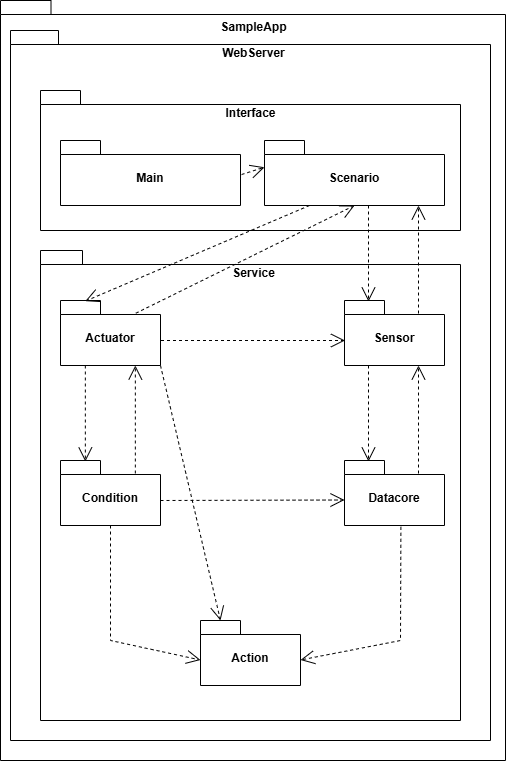

The diagram above was exported from draw.io. Its source (the exported page's mxGraphModel, read from the mxfile embedded in the PNG):
<mxGraphModel dx="694" dy="748" grid="1" gridSize="10" guides="1" tooltips="1" connect="1" arrows="1" fold="1" page="1" pageScale="1" pageWidth="827" pageHeight="1169" math="0" shadow="0">
  <root>
    <mxCell id="WIyWlLk6GJQsqaUBKTNV-0" />
    <mxCell id="WIyWlLk6GJQsqaUBKTNV-1" parent="WIyWlLk6GJQsqaUBKTNV-0" />
    <mxCell id="hMLY8KhpYSAwk893OgB3-16" value="" style="shape=folder;fontStyle=1;spacingTop=10;tabWidth=40;tabHeight=14;tabPosition=left;html=1;whiteSpace=wrap;" vertex="1" parent="WIyWlLk6GJQsqaUBKTNV-1">
      <mxGeometry x="60" y="80" width="505" height="760" as="geometry" />
    </mxCell>
    <mxCell id="hMLY8KhpYSAwk893OgB3-17" value="" style="shape=folder;fontStyle=1;spacingTop=10;tabWidth=40;tabHeight=14;tabPosition=left;html=1;whiteSpace=wrap;" vertex="1" parent="WIyWlLk6GJQsqaUBKTNV-1">
      <mxGeometry x="70" y="110" width="480" height="710" as="geometry" />
    </mxCell>
    <mxCell id="hMLY8KhpYSAwk893OgB3-18" value="SampleApp" style="text;align=center;fontStyle=1;verticalAlign=middle;spacingLeft=3;spacingRight=3;strokeColor=none;rotatable=0;points=[[0,0.5],[1,0.5]];portConstraint=eastwest;html=1;" vertex="1" parent="WIyWlLk6GJQsqaUBKTNV-1">
      <mxGeometry x="272.5" y="94" width="80" height="26" as="geometry" />
    </mxCell>
    <mxCell id="hMLY8KhpYSAwk893OgB3-19" value="" style="shape=folder;fontStyle=1;spacingTop=10;tabWidth=40;tabHeight=14;tabPosition=left;html=1;whiteSpace=wrap;" vertex="1" parent="WIyWlLk6GJQsqaUBKTNV-1">
      <mxGeometry x="100" y="170" width="420" height="140" as="geometry" />
    </mxCell>
    <mxCell id="hMLY8KhpYSAwk893OgB3-20" value="WebServer" style="text;align=center;fontStyle=1;verticalAlign=middle;spacingLeft=3;spacingRight=3;strokeColor=none;rotatable=0;points=[[0,0.5],[1,0.5]];portConstraint=eastwest;html=1;" vertex="1" parent="WIyWlLk6GJQsqaUBKTNV-1">
      <mxGeometry x="272.5" y="120" width="80" height="26" as="geometry" />
    </mxCell>
    <mxCell id="hMLY8KhpYSAwk893OgB3-21" value="Main" style="shape=folder;fontStyle=1;spacingTop=10;tabWidth=40;tabHeight=14;tabPosition=left;html=1;whiteSpace=wrap;" vertex="1" parent="WIyWlLk6GJQsqaUBKTNV-1">
      <mxGeometry x="120" y="220" width="180" height="65" as="geometry" />
    </mxCell>
    <mxCell id="hMLY8KhpYSAwk893OgB3-23" value="" style="shape=folder;fontStyle=1;spacingTop=10;tabWidth=40;tabHeight=14;tabPosition=left;html=1;whiteSpace=wrap;" vertex="1" parent="WIyWlLk6GJQsqaUBKTNV-1">
      <mxGeometry x="100" y="330" width="420" height="470" as="geometry" />
    </mxCell>
    <mxCell id="hMLY8KhpYSAwk893OgB3-26" value="Actuator" style="shape=folder;fontStyle=1;spacingTop=10;tabWidth=40;tabHeight=14;tabPosition=left;html=1;whiteSpace=wrap;" vertex="1" parent="WIyWlLk6GJQsqaUBKTNV-1">
      <mxGeometry x="120" y="380" width="100" height="65" as="geometry" />
    </mxCell>
    <mxCell id="hMLY8KhpYSAwk893OgB3-27" value="Sensor" style="shape=folder;fontStyle=1;spacingTop=10;tabWidth=40;tabHeight=14;tabPosition=left;html=1;whiteSpace=wrap;" vertex="1" parent="WIyWlLk6GJQsqaUBKTNV-1">
      <mxGeometry x="404" y="380" width="100" height="65" as="geometry" />
    </mxCell>
    <mxCell id="hMLY8KhpYSAwk893OgB3-28" value="Condition" style="shape=folder;fontStyle=1;spacingTop=10;tabWidth=40;tabHeight=14;tabPosition=left;html=1;whiteSpace=wrap;" vertex="1" parent="WIyWlLk6GJQsqaUBKTNV-1">
      <mxGeometry x="120" y="540" width="100" height="65" as="geometry" />
    </mxCell>
    <mxCell id="hMLY8KhpYSAwk893OgB3-29" value="Datacore" style="shape=folder;fontStyle=1;spacingTop=10;tabWidth=40;tabHeight=14;tabPosition=left;html=1;whiteSpace=wrap;" vertex="1" parent="WIyWlLk6GJQsqaUBKTNV-1">
      <mxGeometry x="404" y="540" width="100" height="65" as="geometry" />
    </mxCell>
    <mxCell id="hMLY8KhpYSAwk893OgB3-30" value="Action" style="shape=folder;fontStyle=1;spacingTop=10;tabWidth=40;tabHeight=14;tabPosition=left;html=1;whiteSpace=wrap;" vertex="1" parent="WIyWlLk6GJQsqaUBKTNV-1">
      <mxGeometry x="260" y="700" width="100" height="65" as="geometry" />
    </mxCell>
    <mxCell id="hMLY8KhpYSAwk893OgB3-31" value="" style="endArrow=open;endSize=12;dashed=1;html=1;rounded=0;entryX=0.248;entryY=0.01;entryDx=0;entryDy=0;entryPerimeter=0;exitX=0.25;exitY=1;exitDx=0;exitDy=0;exitPerimeter=0;" edge="1" parent="WIyWlLk6GJQsqaUBKTNV-1" source="hMLY8KhpYSAwk893OgB3-48" target="hMLY8KhpYSAwk893OgB3-26">
      <mxGeometry width="160" relative="1" as="geometry">
        <mxPoint x="145" y="280" as="sourcePoint" />
        <mxPoint x="330" y="330" as="targetPoint" />
      </mxGeometry>
    </mxCell>
    <mxCell id="hMLY8KhpYSAwk893OgB3-32" value="" style="endArrow=open;endSize=12;dashed=1;html=1;rounded=0;entryX=0.5;entryY=1;entryDx=0;entryDy=0;entryPerimeter=0;exitX=0.753;exitY=0.196;exitDx=0;exitDy=0;exitPerimeter=0;" edge="1" parent="WIyWlLk6GJQsqaUBKTNV-1" source="hMLY8KhpYSAwk893OgB3-26" target="hMLY8KhpYSAwk893OgB3-48">
      <mxGeometry width="160" relative="1" as="geometry">
        <mxPoint x="200" y="380" as="sourcePoint" />
        <mxPoint x="360" y="380" as="targetPoint" />
      </mxGeometry>
    </mxCell>
    <mxCell id="hMLY8KhpYSAwk893OgB3-33" value="" style="endArrow=open;endSize=12;dashed=1;html=1;rounded=0;exitX=0.25;exitY=1;exitDx=0;exitDy=0;exitPerimeter=0;entryX=0.248;entryY=0.01;entryDx=0;entryDy=0;entryPerimeter=0;" edge="1" parent="WIyWlLk6GJQsqaUBKTNV-1">
      <mxGeometry width="160" relative="1" as="geometry">
        <mxPoint x="428" y="285" as="sourcePoint" />
        <mxPoint x="428" y="381" as="targetPoint" />
      </mxGeometry>
    </mxCell>
    <mxCell id="hMLY8KhpYSAwk893OgB3-34" value="" style="endArrow=open;endSize=12;dashed=1;html=1;rounded=0;entryX=0.75;entryY=1;entryDx=0;entryDy=0;entryPerimeter=0;exitX=0.753;exitY=0.196;exitDx=0;exitDy=0;exitPerimeter=0;" edge="1" parent="WIyWlLk6GJQsqaUBKTNV-1">
      <mxGeometry width="160" relative="1" as="geometry">
        <mxPoint x="478" y="393" as="sourcePoint" />
        <mxPoint x="478" y="285" as="targetPoint" />
      </mxGeometry>
    </mxCell>
    <mxCell id="hMLY8KhpYSAwk893OgB3-35" value="" style="endArrow=open;endSize=12;dashed=1;html=1;rounded=0;exitX=0.25;exitY=1;exitDx=0;exitDy=0;exitPerimeter=0;entryX=0.248;entryY=0.01;entryDx=0;entryDy=0;entryPerimeter=0;" edge="1" parent="WIyWlLk6GJQsqaUBKTNV-1">
      <mxGeometry width="160" relative="1" as="geometry">
        <mxPoint x="428" y="445" as="sourcePoint" />
        <mxPoint x="428" y="541" as="targetPoint" />
      </mxGeometry>
    </mxCell>
    <mxCell id="hMLY8KhpYSAwk893OgB3-36" value="" style="endArrow=open;endSize=12;dashed=1;html=1;rounded=0;entryX=0.75;entryY=1;entryDx=0;entryDy=0;entryPerimeter=0;exitX=0.753;exitY=0.196;exitDx=0;exitDy=0;exitPerimeter=0;" edge="1" parent="WIyWlLk6GJQsqaUBKTNV-1">
      <mxGeometry width="160" relative="1" as="geometry">
        <mxPoint x="478" y="553" as="sourcePoint" />
        <mxPoint x="478" y="445" as="targetPoint" />
      </mxGeometry>
    </mxCell>
    <mxCell id="hMLY8KhpYSAwk893OgB3-37" value="" style="endArrow=open;endSize=12;dashed=1;html=1;rounded=0;exitX=0.25;exitY=1;exitDx=0;exitDy=0;exitPerimeter=0;entryX=0.248;entryY=0.01;entryDx=0;entryDy=0;entryPerimeter=0;" edge="1" parent="WIyWlLk6GJQsqaUBKTNV-1">
      <mxGeometry width="160" relative="1" as="geometry">
        <mxPoint x="144.84" y="445" as="sourcePoint" />
        <mxPoint x="144.84" y="541" as="targetPoint" />
      </mxGeometry>
    </mxCell>
    <mxCell id="hMLY8KhpYSAwk893OgB3-38" value="" style="endArrow=open;endSize=12;dashed=1;html=1;rounded=0;entryX=0.75;entryY=1;entryDx=0;entryDy=0;entryPerimeter=0;exitX=0.753;exitY=0.196;exitDx=0;exitDy=0;exitPerimeter=0;" edge="1" parent="WIyWlLk6GJQsqaUBKTNV-1">
      <mxGeometry width="160" relative="1" as="geometry">
        <mxPoint x="194.84" y="553" as="sourcePoint" />
        <mxPoint x="194.84" y="445" as="targetPoint" />
      </mxGeometry>
    </mxCell>
    <mxCell id="hMLY8KhpYSAwk893OgB3-39" value="" style="endArrow=open;endSize=12;dashed=1;html=1;rounded=0;entryX=0;entryY=0;entryDx=0;entryDy=39.5;entryPerimeter=0;exitX=0.5;exitY=1;exitDx=0;exitDy=0;exitPerimeter=0;" edge="1" parent="WIyWlLk6GJQsqaUBKTNV-1" source="hMLY8KhpYSAwk893OgB3-28" target="hMLY8KhpYSAwk893OgB3-30">
      <mxGeometry width="160" relative="1" as="geometry">
        <mxPoint x="110" y="690" as="sourcePoint" />
        <mxPoint x="270" y="690" as="targetPoint" />
        <Array as="points">
          <mxPoint x="170" y="720" />
        </Array>
      </mxGeometry>
    </mxCell>
    <mxCell id="hMLY8KhpYSAwk893OgB3-40" value="" style="endArrow=open;endSize=12;dashed=1;html=1;rounded=0;exitX=0.564;exitY=1.02;exitDx=0;exitDy=0;exitPerimeter=0;entryX=0;entryY=0;entryDx=100;entryDy=39.5;entryPerimeter=0;" edge="1" parent="WIyWlLk6GJQsqaUBKTNV-1" source="hMLY8KhpYSAwk893OgB3-29" target="hMLY8KhpYSAwk893OgB3-30">
      <mxGeometry width="160" relative="1" as="geometry">
        <mxPoint x="460" y="640" as="sourcePoint" />
        <mxPoint x="400" y="739.5" as="targetPoint" />
        <Array as="points">
          <mxPoint x="460" y="720" />
        </Array>
      </mxGeometry>
    </mxCell>
    <mxCell id="hMLY8KhpYSAwk893OgB3-41" value="Interface" style="text;align=center;fontStyle=1;verticalAlign=middle;spacingLeft=3;spacingRight=3;strokeColor=none;rotatable=0;points=[[0,0.5],[1,0.5]];portConstraint=eastwest;html=1;" vertex="1" parent="WIyWlLk6GJQsqaUBKTNV-1">
      <mxGeometry x="270" y="180" width="80" height="26" as="geometry" />
    </mxCell>
    <mxCell id="hMLY8KhpYSAwk893OgB3-42" value="Service" style="text;align=center;fontStyle=1;verticalAlign=middle;spacingLeft=3;spacingRight=3;strokeColor=none;rotatable=0;points=[[0,0.5],[1,0.5]];portConstraint=eastwest;html=1;" vertex="1" parent="WIyWlLk6GJQsqaUBKTNV-1">
      <mxGeometry x="272.5" y="340" width="80" height="26" as="geometry" />
    </mxCell>
    <mxCell id="hMLY8KhpYSAwk893OgB3-45" value="" style="endArrow=open;endSize=12;dashed=1;html=1;rounded=0;entryX=0;entryY=0;entryDx=0;entryDy=39.5;entryPerimeter=0;" edge="1" parent="WIyWlLk6GJQsqaUBKTNV-1" target="hMLY8KhpYSAwk893OgB3-29">
      <mxGeometry width="160" relative="1" as="geometry">
        <mxPoint x="220" y="580" as="sourcePoint" />
        <mxPoint x="380" y="580" as="targetPoint" />
      </mxGeometry>
    </mxCell>
    <mxCell id="hMLY8KhpYSAwk893OgB3-46" value="" style="endArrow=open;endSize=12;dashed=1;html=1;rounded=0;entryX=0;entryY=0;entryDx=0;entryDy=39.5;entryPerimeter=0;" edge="1" parent="WIyWlLk6GJQsqaUBKTNV-1">
      <mxGeometry width="160" relative="1" as="geometry">
        <mxPoint x="220.5" y="420" as="sourcePoint" />
        <mxPoint x="404.5" y="420" as="targetPoint" />
      </mxGeometry>
    </mxCell>
    <mxCell id="hMLY8KhpYSAwk893OgB3-47" value="" style="endArrow=open;endSize=12;dashed=1;html=1;rounded=0;entryX=0;entryY=0;entryDx=20;entryDy=0;entryPerimeter=0;exitX=0;exitY=0;exitDx=100;exitDy=65;exitPerimeter=0;" edge="1" parent="WIyWlLk6GJQsqaUBKTNV-1" source="hMLY8KhpYSAwk893OgB3-26" target="hMLY8KhpYSAwk893OgB3-30">
      <mxGeometry width="160" relative="1" as="geometry">
        <mxPoint x="230" y="590" as="sourcePoint" />
        <mxPoint x="414" y="590" as="targetPoint" />
      </mxGeometry>
    </mxCell>
    <mxCell id="hMLY8KhpYSAwk893OgB3-48" value="Scenario" style="shape=folder;fontStyle=1;spacingTop=10;tabWidth=40;tabHeight=14;tabPosition=left;html=1;whiteSpace=wrap;" vertex="1" parent="WIyWlLk6GJQsqaUBKTNV-1">
      <mxGeometry x="324" y="220" width="180" height="65" as="geometry" />
    </mxCell>
    <mxCell id="hMLY8KhpYSAwk893OgB3-49" value="" style="endArrow=open;endSize=12;dashed=1;html=1;rounded=0;entryX=0;entryY=0;entryDx=0;entryDy=26.75;entryPerimeter=0;exitX=1.006;exitY=0.523;exitDx=0;exitDy=0;exitPerimeter=0;" edge="1" parent="WIyWlLk6GJQsqaUBKTNV-1" source="hMLY8KhpYSAwk893OgB3-21" target="hMLY8KhpYSAwk893OgB3-48">
      <mxGeometry width="160" relative="1" as="geometry">
        <mxPoint x="205" y="403" as="sourcePoint" />
        <mxPoint x="220" y="295" as="targetPoint" />
      </mxGeometry>
    </mxCell>
  </root>
</mxGraphModel>